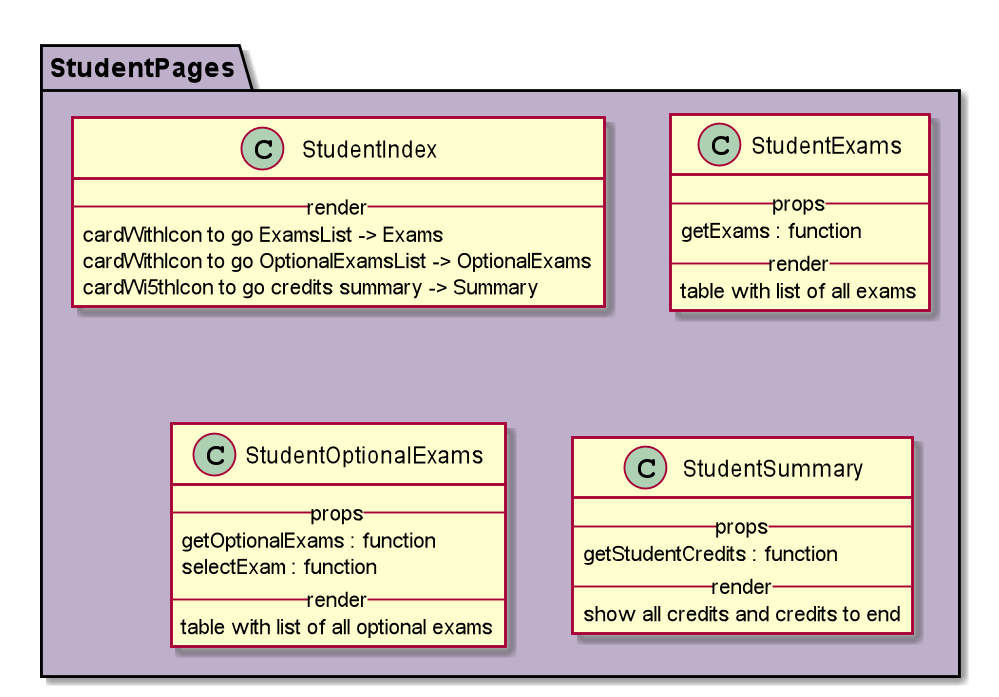

The diagram above was rendered by PlantUML. Its source (embedded in the PNG):
@startuml

package StudentPages #BEAFCA {

class StudentIndex{
    --render--
        cardWithIcon to go ExamsList -> Exams
        cardWithIcon to go OptionalExamsList -> OptionalExams
        cardWi5thIcon to go credits summary -> Summary
}

class StudentExams{
    --props--
        getExams : function
    --render--
        table with list of all exams
}

class StudentOptionalExams{
    --props--
        getOptionalExams : function
        selectExam : function
    --render--
        table with list of all optional exams
}

class StudentSummary{
    --props--
        getStudentCredits : function
    --render--
        show all credits and credits to end
}

}

@enduml